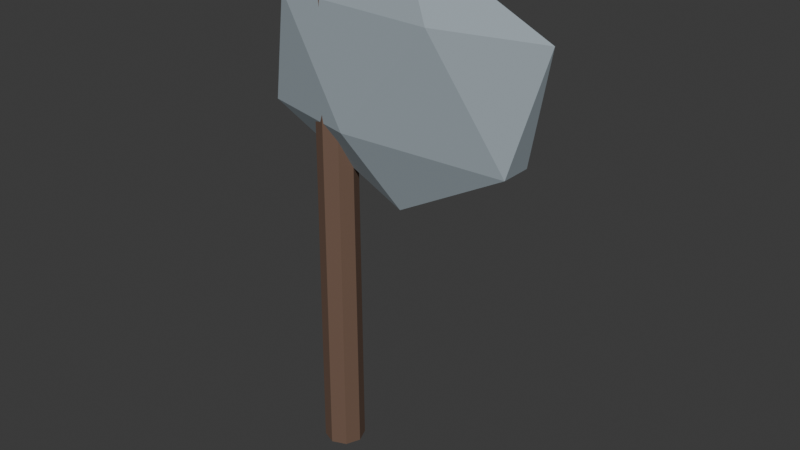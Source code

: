 # Source: SH10_Axe.blend  (saved by Blender 5.2.44; exported with 4.5.12 LTS)
import bpy
from mathutils import Matrix  # noqa: F401  (used for matrix-valued properties, if any)

bpy.ops.wm.read_factory_settings(use_empty=True)
scene = bpy.context.scene
scene.name = 'Scene'

# ---- collections
col_collection = bpy.data.collections.new('Collection'); scene.collection.children.link(col_collection)

# ---- materials (node trees are filled in below, after node groups)
mat_sh10_axe_wood = bpy.data.materials.new('SH10_Axe_Wood')
mat_sh10_axe_wood.diffuse_color = (0.16, 0.095, 0.065, 1.0)
mat_sh10_axe_edge = bpy.data.materials.new('SH10_Axe_Edge')
mat_sh10_axe_edge.diffuse_color = (0.34, 0.4, 0.44, 1.0)

# ---- material node trees
mat_sh10_axe_wood.use_nodes = True; mat_sh10_axe_wood.node_tree.nodes.clear()
_N = mat_sh10_axe_wood.node_tree.nodes; _L = mat_sh10_axe_wood.node_tree.links
n0 = _N.new('ShaderNodeBsdfPrincipled'); n0.name = 'Principled BSDF'; n0.location = (-200, 100)
n0.inputs[0].default_value = (0.16, 0.095, 0.065, 1.0)
n0.inputs[2].default_value = 0.8
n0.inputs[10].default_value = 0.005
n1 = _N.new('ShaderNodeOutputMaterial'); n1.name = 'Material Output'; n1.location = (200, 100)
_L.new(n0.outputs[0], n1.inputs[0])
n1.is_active_output = True
mat_sh10_axe_edge.use_nodes = True; mat_sh10_axe_edge.node_tree.nodes.clear()
_N = mat_sh10_axe_edge.node_tree.nodes; _L = mat_sh10_axe_edge.node_tree.links
n0 = _N.new('ShaderNodeBsdfPrincipled'); n0.name = 'Principled BSDF'; n0.location = (-200, 100)
n0.inputs[0].default_value = (0.34, 0.4, 0.44, 1.0)
n0.inputs[2].default_value = 0.8
n0.inputs[10].default_value = 0.005
n1 = _N.new('ShaderNodeOutputMaterial'); n1.name = 'Material Output'; n1.location = (200, 100)
_L.new(n0.outputs[0], n1.inputs[0])
n1.is_active_output = True

# ---- world
world_world = bpy.data.worlds.new('World'); scene.world = world_world
world_world.use_nodes = True; world_world.node_tree.nodes.clear()
_N = world_world.node_tree.nodes; _L = world_world.node_tree.links
n0 = _N.new('ShaderNodeOutputWorld'); n0.name = 'World Output'; n0.location = (200, 100)
n1 = _N.new('ShaderNodeBackground'); n1.name = 'Background'; n1.location = (-200, 100)
n1.inputs[0].default_value = (0.05088, 0.05088, 0.05088, 1.0)
_L.new(n1.outputs[0], n0.inputs[0])
n0.is_active_output = True
world_world.color = (0.05088, 0.05088, 0.05088)
world_world.sun_shadow_jitter_overblur = 0.0

# ---- meshes
me_cone_448 = bpy.data.meshes.new('Cone.448')
me_cone_448.from_pydata([(0.0, 0.055, 0.0), (0.0, 0.05, 1.3), (0.03889, 0.03889, 0.0), (0.03536, 0.03536, 1.3), (0.055, 0.0, 0.0), (0.05, 0.0, 1.3), (0.03889, -0.03889, 0.0), (0.03536, -0.03536, 1.3), (0.0, -0.055, 0.0), (0.0, -0.05, 1.3), (-0.03889, -0.03889, 0.0), (-0.03536, -0.03536, 1.3), (-0.055, 0.0, 0.0), (-0.05, 0.0, 1.3), (-0.03889, 0.03889, 0.0), (-0.03536, 0.03536, 1.3), (0.2, 0.0, 0.76), (0.5256, -0.04206, 0.9479), (0.07563, -0.06805, 0.9479), (-0.2025, 0.0, 0.9479), (0.07563, 0.06805, 0.9479), (0.5256, 0.04206, 0.9479), (0.3244, -0.06805, 1.252), (-0.1256, -0.04206, 1.252), (-0.1256, 0.04206, 1.252), (0.3244, 0.06805, 1.252), (0.6025, 0.0, 1.252), (0.2, 0.0, 1.44)], [], [(0, 1, 3, 2), (2, 3, 5, 4), (4, 5, 7, 6), (6, 7, 9, 8), (8, 9, 11, 10), (10, 11, 13, 12), (3, 1, 15, 13, 11, 9, 7, 5), (12, 13, 15, 14), (14, 15, 1, 0), (0, 2, 4, 6, 8, 10, 12, 14), (16, 17, 18), (17, 16, 21), (16, 18, 19), (16, 19, 20), (16, 20, 21), (17, 21, 26), (18, 17, 22), (19, 18, 23), (20, 19, 24), (21, 20, 25), (17, 26, 22), (18, 22, 23), (19, 23, 24), (20, 24, 25), (21, 25, 26), (22, 26, 27), (23, 22, 27), (24, 23, 27), (25, 24, 27), (26, 25, 27)])
me_cone_448.polygons.foreach_set('material_index', [0, 0, 0, 0, 0, 0, 0, 0, 0, 0, 1, 1, 1, 1, 1, 1, 1, 1, 1, 1, 1, 1, 1, 1, 1, 1, 1, 1, 1, 1])
_uv = me_cone_448.uv_layers.new(name='UVMap')
_uv.uv.foreach_set('vector', [0.8244, 0.8431, 0.8244, 7.19e-06, 0.8474, 0.0, 0.8497, 0.8431, 0.9506, 0.8369, 0.9506, 0.0006437, 0.9749, 7.079e-09, 0.9773, 0.8362, 0.9773, 0.8362, 0.9749, 7.079e-09, 0.9955, 0.001674, 1.0, 0.8381, 0.8497, 0.8431, 0.852, 0.0, 0.8749, 7.19e-06, 0.8749, 0.8431, 0.8749, 0.8431, 0.8749, 7.19e-06, 0.8978, 0.0, 0.9001, 0.8431, 0.9001, 0.84, 0.9024, 0.0, 0.9253, 0.0008468, 0.9253, 0.8409, 0.3378, 0.5093, 0.3207, 0.5264, 0.2966, 0.5258, 0.2796, 0.5079, 0.2796, 0.4832, 0.2966, 0.4662, 0.3207, 0.4667, 0.3378, 0.4846, 0.9253, 0.8409, 0.9253, 0.0008468, 0.9483, 0.0, 0.9506, 0.84, 0.7992, 0.8431, 0.8015, 0.0, 0.8244, 7.19e-06, 0.8244, 0.8431, 0.2344, 0.4662, 0.2609, 0.4668, 0.2796, 0.4865, 0.2796, 0.5136, 0.2609, 0.5324, 0.2344, 0.5317, 0.2156, 0.5121, 0.2156, 0.4849, 0.3996, 0.3264, 0.1998, 0.4662, 0.3233, 0.2017, 0.05419, 0.4662, 0.05419, 0.7033, 9.632e-11, 0.4724, 0.3996, 0.3264, 0.3233, 0.2017, 0.3996, 0.03827, 0.3996, 0.3264, 0.3996, 0.03827, 0.4759, 0.2017, 0.3996, 0.3264, 0.4759, 0.2017, 0.5994, 0.4662, 0.2156, 0.6693, 0.1624, 0.6635, 0.2156, 0.4662, 0.3233, 0.2017, 0.1998, 0.4662, 0.07635, 0.2644, 0.3996, 0.03827, 0.3233, 0.2017, 0.1998, 1.79e-08, 0.4759, 0.2017, 0.3996, 0.03827, 0.5994, 2.381e-08, 0.5994, 0.4662, 0.4759, 0.2017, 0.7229, 0.2644, 0.1998, 0.4662, 1.299e-07, 0.4279, 0.07635, 0.2644, 0.3233, 0.2017, 0.07635, 0.2644, 0.1998, 1.79e-08, 0.1624, 0.6689, 0.1084, 0.4735, 0.1624, 0.4662, 0.4759, 0.2017, 0.5994, 2.381e-08, 0.7229, 0.2644, 0.5994, 0.4662, 0.7229, 0.2644, 0.7992, 0.4279, 0.07635, 0.2644, 1.299e-07, 0.4279, 1.328e-07, 0.1398, 0.1998, 1.79e-08, 0.07635, 0.2644, 1.328e-07, 0.1398, 0.1084, 0.7033, 0.05419, 0.697, 0.1084, 0.4662, 0.7229, 0.2644, 0.5994, 2.381e-08, 0.7992, 0.1398, 0.7992, 0.4279, 0.7229, 0.2644, 0.7992, 0.1398])
me_cone_448.materials.append(mat_sh10_axe_wood)
me_cone_448.materials.append(mat_sh10_axe_edge)
me_cone_448.update()

# ---- objects
ob_sh10_axe = bpy.data.objects.new('SH10_Axe', me_cone_448)

# ---- transforms, parenting, visibility, modifiers, constraints
ob_sh10_axe.location = (0.0, 0.0, 0.0)

# ---- collection membership
col_collection.objects.link(ob_sh10_axe)

# ---- scene / render settings (as saved in the file)
scene.frame_start = 1; scene.frame_end = 25; scene.frame_set(1)
scene.render.engine = 'BLENDER_EEVEE_NEXT'
scene.render.bake_bias = 0.0
scene.render.bake_samples = 0
scene.render.compositor_device = 'GPU'
scene.eevee.use_volume_custom_range = False
scene.eevee.fast_gi_thickness_near = 0.1
scene.eevee.fast_gi_thickness_far = 0.0
scene.eevee.ray_tracing_options.screen_trace_thickness = 0.1
bpy.context.view_layer.update()

# ---- added for rendering (the .blend has no active camera and no usable light): camera, sun
cam_auto = bpy.data.cameras.new('AutoCamera')
cam_auto.lens = 50.0
cam_auto.sensor_width = 36.0
cam_auto.clip_end = 1000.0
ob_auto_camera = bpy.data.objects.new('AutoCamera', cam_auto)
scene.collection.objects.link(ob_auto_camera)
ob_auto_camera.location = (1.73155, -1.83786, 1.94524)
ob_auto_camera.rotation_euler = (1.09748, -7.21219e-08, 0.694738)
scene.camera = ob_auto_camera
light_auto_sun = bpy.data.lights.new('AutoSun', 'SUN')
light_auto_sun.energy = 3.0
light_auto_sun.angle = 0.0523599
ob_auto_sun = bpy.data.objects.new('AutoSun', light_auto_sun)
scene.collection.objects.link(ob_auto_sun)
ob_auto_sun.rotation_euler = (0.872665, 0.174533, 0.523599)
bpy.context.view_layer.update()

